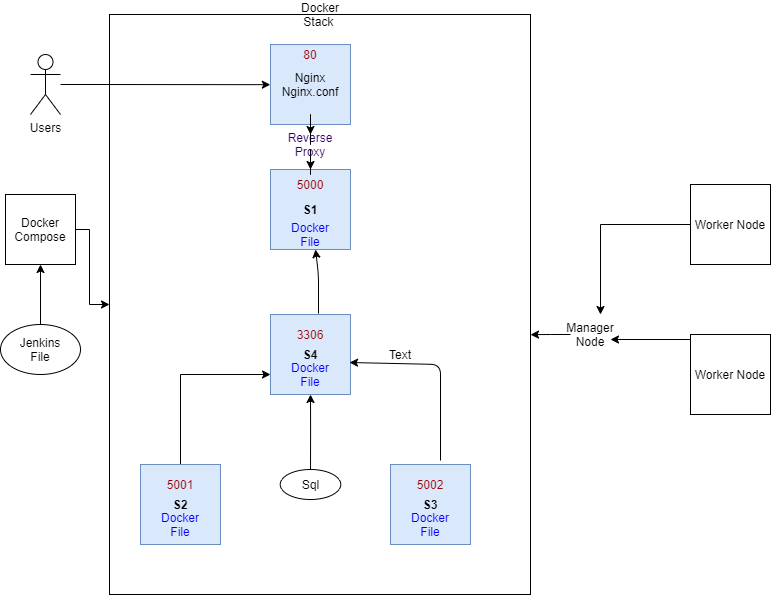

The diagram above was exported from draw.io. Its source (the exported page's mxGraphModel, read from the mxfile embedded in the PNG):
<mxGraphModel dx="1695" dy="482" grid="1" gridSize="10" guides="1" tooltips="1" connect="1" arrows="1" fold="1" page="1" pageScale="1" pageWidth="827" pageHeight="1169" math="0" shadow="0">
  <root>
    <mxCell id="0" />
    <mxCell id="1" parent="0" />
    <mxCell id="rvwRgm2UiH4nlTntGBqb-1" value="" style="rounded=0;whiteSpace=wrap;html=1;" vertex="1" parent="1">
      <mxGeometry x="99" y="430" width="421" height="580" as="geometry" />
    </mxCell>
    <mxCell id="rvwRgm2UiH4nlTntGBqb-2" value="Docker Stack&amp;nbsp;" style="text;html=1;strokeColor=none;fillColor=none;align=center;verticalAlign=middle;whiteSpace=wrap;rounded=0;" vertex="1" parent="1">
      <mxGeometry x="289.5" y="420" width="40" height="20" as="geometry" />
    </mxCell>
    <mxCell id="rvwRgm2UiH4nlTntGBqb-21" style="edgeStyle=orthogonalEdgeStyle;rounded=0;orthogonalLoop=1;jettySize=auto;html=1;exitX=0;exitY=0.5;exitDx=0;exitDy=0;" edge="1" parent="1" source="rvwRgm2UiH4nlTntGBqb-7">
      <mxGeometry relative="1" as="geometry">
        <mxPoint x="590" y="730" as="targetPoint" />
      </mxGeometry>
    </mxCell>
    <mxCell id="rvwRgm2UiH4nlTntGBqb-7" value="Worker Node" style="whiteSpace=wrap;html=1;aspect=fixed;" vertex="1" parent="1">
      <mxGeometry x="680" y="600" width="80" height="80" as="geometry" />
    </mxCell>
    <mxCell id="rvwRgm2UiH4nlTntGBqb-20" style="edgeStyle=orthogonalEdgeStyle;rounded=0;orthogonalLoop=1;jettySize=auto;html=1;exitX=0;exitY=0.5;exitDx=0;exitDy=0;entryX=1;entryY=0.75;entryDx=0;entryDy=0;" edge="1" parent="1" source="rvwRgm2UiH4nlTntGBqb-8" target="rvwRgm2UiH4nlTntGBqb-14">
      <mxGeometry relative="1" as="geometry">
        <Array as="points">
          <mxPoint x="680" y="755" />
        </Array>
      </mxGeometry>
    </mxCell>
    <mxCell id="rvwRgm2UiH4nlTntGBqb-8" value="Worker Node" style="whiteSpace=wrap;html=1;aspect=fixed;" vertex="1" parent="1">
      <mxGeometry x="680" y="750" width="80" height="80" as="geometry" />
    </mxCell>
    <mxCell id="rvwRgm2UiH4nlTntGBqb-9" value="&lt;b&gt;S1&lt;/b&gt;" style="whiteSpace=wrap;html=1;aspect=fixed;fillColor=#dae8fc;strokeColor=#6c8ebf;" vertex="1" parent="1">
      <mxGeometry x="260" y="585" width="80" height="80" as="geometry" />
    </mxCell>
    <mxCell id="rvwRgm2UiH4nlTntGBqb-10" value="&lt;b&gt;S4&lt;/b&gt;" style="whiteSpace=wrap;html=1;aspect=fixed;fillColor=#dae8fc;strokeColor=#6c8ebf;" vertex="1" parent="1">
      <mxGeometry x="260" y="730" width="80" height="80" as="geometry" />
    </mxCell>
    <mxCell id="rvwRgm2UiH4nlTntGBqb-22" style="edgeStyle=orthogonalEdgeStyle;rounded=0;orthogonalLoop=1;jettySize=auto;html=1;exitX=0.5;exitY=0;exitDx=0;exitDy=0;entryX=0;entryY=0.75;entryDx=0;entryDy=0;" edge="1" parent="1" source="rvwRgm2UiH4nlTntGBqb-11" target="rvwRgm2UiH4nlTntGBqb-10">
      <mxGeometry relative="1" as="geometry" />
    </mxCell>
    <mxCell id="rvwRgm2UiH4nlTntGBqb-11" value="S2" style="whiteSpace=wrap;html=1;aspect=fixed;" vertex="1" parent="1">
      <mxGeometry x="130" y="880" width="80" height="80" as="geometry" />
    </mxCell>
    <mxCell id="rvwRgm2UiH4nlTntGBqb-12" value="&lt;b&gt;S3&lt;/b&gt;" style="whiteSpace=wrap;html=1;aspect=fixed;fillColor=#dae8fc;strokeColor=#6c8ebf;" vertex="1" parent="1">
      <mxGeometry x="380" y="880" width="80" height="80" as="geometry" />
    </mxCell>
    <mxCell id="rvwRgm2UiH4nlTntGBqb-52" style="edgeStyle=orthogonalEdgeStyle;rounded=0;orthogonalLoop=1;jettySize=auto;html=1;entryX=1;entryY=0.552;entryDx=0;entryDy=0;entryPerimeter=0;" edge="1" parent="1" source="rvwRgm2UiH4nlTntGBqb-14" target="rvwRgm2UiH4nlTntGBqb-1">
      <mxGeometry relative="1" as="geometry" />
    </mxCell>
    <mxCell id="rvwRgm2UiH4nlTntGBqb-14" value="Manager Node" style="text;html=1;strokeColor=none;fillColor=none;align=center;verticalAlign=middle;whiteSpace=wrap;rounded=0;" vertex="1" parent="1">
      <mxGeometry x="560" y="740" width="40" height="20" as="geometry" />
    </mxCell>
    <mxCell id="rvwRgm2UiH4nlTntGBqb-26" value="" style="endArrow=classic;html=1;exitX=0.625;exitY=-0.05;exitDx=0;exitDy=0;exitPerimeter=0;entryX=0.988;entryY=0.6;entryDx=0;entryDy=0;entryPerimeter=0;" edge="1" parent="1" source="rvwRgm2UiH4nlTntGBqb-12" target="rvwRgm2UiH4nlTntGBqb-10">
      <mxGeometry width="50" height="50" relative="1" as="geometry">
        <mxPoint x="360" y="790" as="sourcePoint" />
        <mxPoint x="410" y="740" as="targetPoint" />
        <Array as="points">
          <mxPoint x="430" y="780" />
        </Array>
      </mxGeometry>
    </mxCell>
    <mxCell id="rvwRgm2UiH4nlTntGBqb-30" value="" style="endArrow=classic;html=1;exitX=0.6;exitY=-0.012;exitDx=0;exitDy=0;exitPerimeter=0;" edge="1" parent="1" source="rvwRgm2UiH4nlTntGBqb-10">
      <mxGeometry width="50" height="50" relative="1" as="geometry">
        <mxPoint x="305" y="720" as="sourcePoint" />
        <mxPoint x="305" y="665" as="targetPoint" />
        <Array as="points">
          <mxPoint x="308" y="690" />
        </Array>
      </mxGeometry>
    </mxCell>
    <mxCell id="rvwRgm2UiH4nlTntGBqb-31" value="&lt;font color=&quot;#0000ff&quot;&gt;Docker&lt;br&gt;File&lt;/font&gt;" style="text;html=1;strokeColor=none;fillColor=none;align=center;verticalAlign=middle;whiteSpace=wrap;rounded=0;" vertex="1" parent="1">
      <mxGeometry x="280" y="640" width="40" height="20" as="geometry" />
    </mxCell>
    <mxCell id="rvwRgm2UiH4nlTntGBqb-33" value="&lt;font color=&quot;#0000ff&quot;&gt;Docker&lt;br&gt;File&lt;/font&gt;" style="text;html=1;strokeColor=none;fillColor=none;align=center;verticalAlign=middle;whiteSpace=wrap;rounded=0;" vertex="1" parent="1">
      <mxGeometry x="280" y="780" width="40" height="20" as="geometry" />
    </mxCell>
    <mxCell id="rvwRgm2UiH4nlTntGBqb-34" value="&lt;b&gt;S2&lt;/b&gt;" style="whiteSpace=wrap;html=1;aspect=fixed;fillColor=#dae8fc;strokeColor=#6c8ebf;" vertex="1" parent="1">
      <mxGeometry x="130" y="880" width="80" height="80" as="geometry" />
    </mxCell>
    <mxCell id="rvwRgm2UiH4nlTntGBqb-36" value="&lt;font color=&quot;#0000ff&quot;&gt;Docker&lt;br&gt;File&lt;/font&gt;" style="text;html=1;strokeColor=none;fillColor=none;align=center;verticalAlign=middle;whiteSpace=wrap;rounded=0;" vertex="1" parent="1">
      <mxGeometry x="150" y="930" width="40" height="20" as="geometry" />
    </mxCell>
    <mxCell id="rvwRgm2UiH4nlTntGBqb-37" value="&lt;font color=&quot;#0000ff&quot;&gt;Docker&lt;br&gt;File&lt;/font&gt;" style="text;html=1;strokeColor=none;fillColor=none;align=center;verticalAlign=middle;whiteSpace=wrap;rounded=0;" vertex="1" parent="1">
      <mxGeometry x="400" y="930" width="40" height="20" as="geometry" />
    </mxCell>
    <mxCell id="rvwRgm2UiH4nlTntGBqb-44" value="" style="edgeStyle=orthogonalEdgeStyle;rounded=0;orthogonalLoop=1;jettySize=auto;html=1;" edge="1" parent="1" source="rvwRgm2UiH4nlTntGBqb-40" target="rvwRgm2UiH4nlTntGBqb-1">
      <mxGeometry relative="1" as="geometry">
        <Array as="points">
          <mxPoint x="79" y="645" />
          <mxPoint x="79" y="720" />
        </Array>
      </mxGeometry>
    </mxCell>
    <mxCell id="rvwRgm2UiH4nlTntGBqb-40" value="Docker&lt;br&gt;Compose" style="whiteSpace=wrap;html=1;aspect=fixed;" vertex="1" parent="1">
      <mxGeometry x="-5" y="610" width="70" height="70" as="geometry" />
    </mxCell>
    <mxCell id="rvwRgm2UiH4nlTntGBqb-53" style="edgeStyle=orthogonalEdgeStyle;rounded=0;orthogonalLoop=1;jettySize=auto;html=1;entryX=0.5;entryY=1;entryDx=0;entryDy=0;" edge="1" parent="1" source="rvwRgm2UiH4nlTntGBqb-45" target="rvwRgm2UiH4nlTntGBqb-40">
      <mxGeometry relative="1" as="geometry" />
    </mxCell>
    <mxCell id="rvwRgm2UiH4nlTntGBqb-45" value="Jenkins&lt;br&gt;File" style="ellipse;whiteSpace=wrap;html=1;" vertex="1" parent="1">
      <mxGeometry x="-10" y="740" width="80" height="50" as="geometry" />
    </mxCell>
    <mxCell id="rvwRgm2UiH4nlTntGBqb-47" value="Text" style="text;html=1;strokeColor=none;fillColor=none;align=center;verticalAlign=middle;whiteSpace=wrap;rounded=0;" vertex="1" parent="1">
      <mxGeometry x="370" y="760" width="40" height="20" as="geometry" />
    </mxCell>
    <mxCell id="rvwRgm2UiH4nlTntGBqb-48" value="&lt;font color=&quot;#990000&quot;&gt;5000&lt;/font&gt;" style="text;html=1;strokeColor=none;fillColor=none;align=center;verticalAlign=middle;whiteSpace=wrap;rounded=0;" vertex="1" parent="1">
      <mxGeometry x="280" y="590" width="40" height="20" as="geometry" />
    </mxCell>
    <mxCell id="rvwRgm2UiH4nlTntGBqb-49" value="&lt;font color=&quot;#990000&quot;&gt;3306&lt;/font&gt;" style="text;html=1;strokeColor=none;fillColor=none;align=center;verticalAlign=middle;whiteSpace=wrap;rounded=0;" vertex="1" parent="1">
      <mxGeometry x="280" y="740" width="40" height="20" as="geometry" />
    </mxCell>
    <mxCell id="rvwRgm2UiH4nlTntGBqb-50" value="&lt;font color=&quot;#990000&quot;&gt;5001&lt;/font&gt;" style="text;html=1;strokeColor=none;fillColor=none;align=center;verticalAlign=middle;whiteSpace=wrap;rounded=0;" vertex="1" parent="1">
      <mxGeometry x="150" y="890" width="40" height="20" as="geometry" />
    </mxCell>
    <mxCell id="rvwRgm2UiH4nlTntGBqb-51" value="&lt;font color=&quot;#990000&quot;&gt;5002&lt;/font&gt;" style="text;html=1;strokeColor=none;fillColor=none;align=center;verticalAlign=middle;whiteSpace=wrap;rounded=0;" vertex="1" parent="1">
      <mxGeometry x="400" y="890" width="40" height="20" as="geometry" />
    </mxCell>
    <mxCell id="rvwRgm2UiH4nlTntGBqb-58" style="edgeStyle=orthogonalEdgeStyle;rounded=0;orthogonalLoop=1;jettySize=auto;html=1;entryX=0.5;entryY=0;entryDx=0;entryDy=0;" edge="1" parent="1" source="rvwRgm2UiH4nlTntGBqb-59" target="rvwRgm2UiH4nlTntGBqb-9">
      <mxGeometry relative="1" as="geometry" />
    </mxCell>
    <mxCell id="rvwRgm2UiH4nlTntGBqb-55" value="Nginx&lt;br&gt;Nginx.conf" style="whiteSpace=wrap;html=1;aspect=fixed;fillColor=#dae8fc;strokeColor=#6c8ebf;" vertex="1" parent="1">
      <mxGeometry x="260" y="460" width="80" height="80" as="geometry" />
    </mxCell>
    <mxCell id="rvwRgm2UiH4nlTntGBqb-59" value="&lt;font color=&quot;#330066&quot;&gt;Reverse Proxy&lt;/font&gt;" style="text;html=1;strokeColor=none;fillColor=none;align=center;verticalAlign=middle;whiteSpace=wrap;rounded=0;" vertex="1" parent="1">
      <mxGeometry x="280" y="550" width="40" height="20" as="geometry" />
    </mxCell>
    <mxCell id="rvwRgm2UiH4nlTntGBqb-62" style="edgeStyle=orthogonalEdgeStyle;rounded=0;orthogonalLoop=1;jettySize=auto;html=1;entryX=0.5;entryY=0;entryDx=0;entryDy=0;" edge="1" parent="1" source="rvwRgm2UiH4nlTntGBqb-55" target="rvwRgm2UiH4nlTntGBqb-59">
      <mxGeometry relative="1" as="geometry">
        <mxPoint x="300" y="540" as="sourcePoint" />
        <mxPoint x="300" y="585" as="targetPoint" />
      </mxGeometry>
    </mxCell>
    <mxCell id="rvwRgm2UiH4nlTntGBqb-63" value="&lt;font color=&quot;#990000&quot;&gt;80&lt;/font&gt;" style="text;html=1;strokeColor=none;fillColor=none;align=center;verticalAlign=middle;whiteSpace=wrap;rounded=0;" vertex="1" parent="1">
      <mxGeometry x="280" y="460" width="40" height="20" as="geometry" />
    </mxCell>
    <mxCell id="rvwRgm2UiH4nlTntGBqb-67" value="" style="edgeStyle=orthogonalEdgeStyle;rounded=0;orthogonalLoop=1;jettySize=auto;html=1;" edge="1" parent="1" source="rvwRgm2UiH4nlTntGBqb-64">
      <mxGeometry relative="1" as="geometry">
        <mxPoint x="300" y="810" as="targetPoint" />
      </mxGeometry>
    </mxCell>
    <mxCell id="rvwRgm2UiH4nlTntGBqb-64" value="Sql" style="ellipse;whiteSpace=wrap;html=1;" vertex="1" parent="1">
      <mxGeometry x="269.75" y="885" width="60.5" height="30" as="geometry" />
    </mxCell>
    <mxCell id="rvwRgm2UiH4nlTntGBqb-73" style="edgeStyle=orthogonalEdgeStyle;rounded=0;orthogonalLoop=1;jettySize=auto;html=1;entryX=0.382;entryY=0.121;entryDx=0;entryDy=0;entryPerimeter=0;" edge="1" parent="1" source="rvwRgm2UiH4nlTntGBqb-68" target="rvwRgm2UiH4nlTntGBqb-1">
      <mxGeometry relative="1" as="geometry" />
    </mxCell>
    <mxCell id="rvwRgm2UiH4nlTntGBqb-68" value="Users" style="shape=umlActor;verticalLabelPosition=bottom;verticalAlign=top;html=1;outlineConnect=0;" vertex="1" parent="1">
      <mxGeometry x="20" y="470" width="30" height="60" as="geometry" />
    </mxCell>
  </root>
</mxGraphModel>